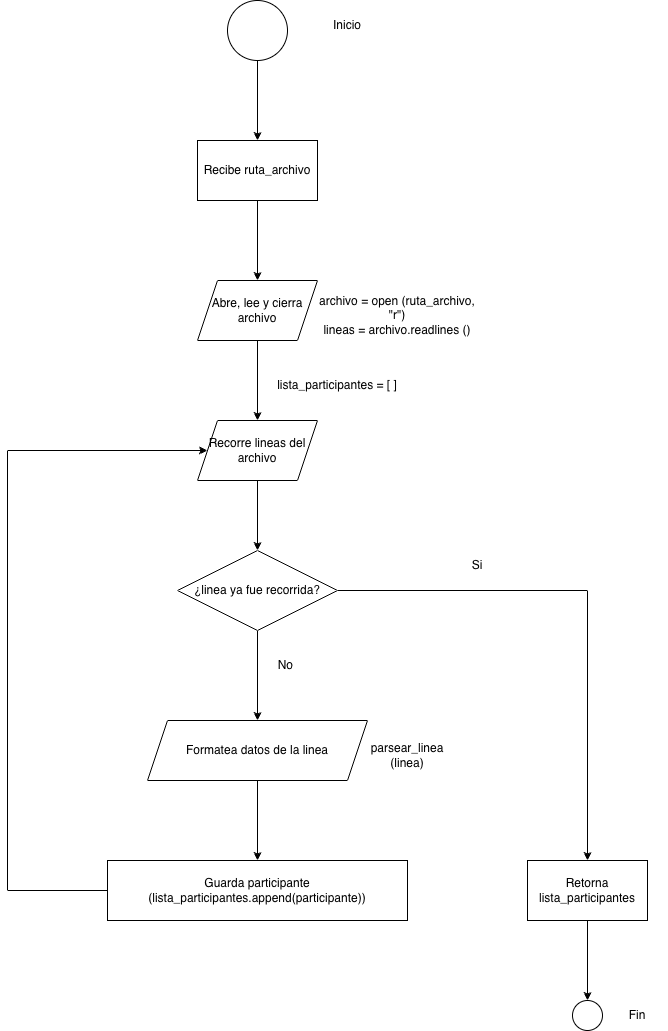

The diagram above was exported from draw.io. Its source (the exported page's mxGraphModel, read from the mxfile embedded in the PNG):
<mxGraphModel dx="738" dy="551" grid="1" gridSize="10" guides="1" tooltips="1" connect="1" arrows="1" fold="1" page="1" pageScale="1" pageWidth="827" pageHeight="1169" math="0" shadow="0">
  <root>
    <mxCell id="0" />
    <mxCell id="1" parent="0" />
    <mxCell id="6uhwBokpBqyEQiFLS090-4" edge="1" parent="1" source="6uhwBokpBqyEQiFLS090-1" style="edgeStyle=orthogonalEdgeStyle;rounded=0;orthogonalLoop=1;jettySize=auto;html=1;" target="6uhwBokpBqyEQiFLS090-3" value="">
      <mxGeometry relative="1" as="geometry" />
    </mxCell>
    <mxCell id="6uhwBokpBqyEQiFLS090-1" parent="1" style="ellipse;whiteSpace=wrap;html=1;" value="" vertex="1">
      <mxGeometry height="60" width="60" x="330" y="20" as="geometry" />
    </mxCell>
    <mxCell id="6uhwBokpBqyEQiFLS090-2" parent="1" style="text;html=1;whiteSpace=wrap;strokeColor=none;fillColor=none;align=center;verticalAlign=middle;rounded=0;" value="Inicio" vertex="1">
      <mxGeometry height="30" width="60" x="420" y="30" as="geometry" />
    </mxCell>
    <mxCell id="6uhwBokpBqyEQiFLS090-6" edge="1" parent="1" source="6uhwBokpBqyEQiFLS090-3" style="edgeStyle=orthogonalEdgeStyle;rounded=0;orthogonalLoop=1;jettySize=auto;html=1;" target="6uhwBokpBqyEQiFLS090-5" value="">
      <mxGeometry relative="1" as="geometry" />
    </mxCell>
    <mxCell id="6uhwBokpBqyEQiFLS090-3" parent="1" style="whiteSpace=wrap;html=1;" value="Recibe ruta_archivo" vertex="1">
      <mxGeometry height="60" width="120" x="300" y="160" as="geometry" />
    </mxCell>
    <mxCell id="6uhwBokpBqyEQiFLS090-8" edge="1" parent="1" source="6uhwBokpBqyEQiFLS090-5" style="edgeStyle=orthogonalEdgeStyle;rounded=0;orthogonalLoop=1;jettySize=auto;html=1;" target="6uhwBokpBqyEQiFLS090-7" value="">
      <mxGeometry relative="1" as="geometry" />
    </mxCell>
    <mxCell id="6uhwBokpBqyEQiFLS090-5" parent="1" style="shape=parallelogram;perimeter=parallelogramPerimeter;whiteSpace=wrap;html=1;fixedSize=1;" value="Abre, lee y cierra archivo" vertex="1">
      <mxGeometry height="60" width="120" x="300" y="300" as="geometry" />
    </mxCell>
    <mxCell id="6uhwBokpBqyEQiFLS090-13" edge="1" parent="1" source="6uhwBokpBqyEQiFLS090-7" style="edgeStyle=orthogonalEdgeStyle;rounded=0;orthogonalLoop=1;jettySize=auto;html=1;" target="6uhwBokpBqyEQiFLS090-12" value="">
      <mxGeometry relative="1" as="geometry" />
    </mxCell>
    <mxCell id="6uhwBokpBqyEQiFLS090-7" parent="1" style="shape=parallelogram;perimeter=parallelogramPerimeter;whiteSpace=wrap;html=1;fixedSize=1;" value="Recorre lineas del archivo" vertex="1">
      <mxGeometry height="60" width="120" x="300" y="440" as="geometry" />
    </mxCell>
    <mxCell id="6uhwBokpBqyEQiFLS090-10" parent="1" style="text;html=1;whiteSpace=wrap;strokeColor=none;fillColor=none;align=center;verticalAlign=middle;rounded=0;" value="archivo = open (ruta_archivo, &quot;r&quot;)&lt;div&gt;lineas = archivo.readlines ()&lt;/div&gt;" vertex="1">
      <mxGeometry height="30" width="160" x="420" y="320" as="geometry" />
    </mxCell>
    <mxCell id="6uhwBokpBqyEQiFLS090-11" parent="1" style="text;html=1;whiteSpace=wrap;strokeColor=none;fillColor=none;align=center;verticalAlign=middle;rounded=0;" value="lista_participantes = [ ]" vertex="1">
      <mxGeometry height="30" width="140" x="370" y="390" as="geometry" />
    </mxCell>
    <mxCell id="6uhwBokpBqyEQiFLS090-15" edge="1" parent="1" source="6uhwBokpBqyEQiFLS090-12" style="edgeStyle=orthogonalEdgeStyle;rounded=0;orthogonalLoop=1;jettySize=auto;html=1;" target="6uhwBokpBqyEQiFLS090-14" value="">
      <mxGeometry relative="1" as="geometry" />
    </mxCell>
    <mxCell id="6uhwBokpBqyEQiFLS090-26" edge="1" parent="1" source="6uhwBokpBqyEQiFLS090-12" style="edgeStyle=orthogonalEdgeStyle;rounded=0;orthogonalLoop=1;jettySize=auto;html=1;entryX=0.5;entryY=0;entryDx=0;entryDy=0;" target="6uhwBokpBqyEQiFLS090-25">
      <mxGeometry relative="1" as="geometry" />
    </mxCell>
    <mxCell id="6uhwBokpBqyEQiFLS090-12" parent="1" style="rhombus;whiteSpace=wrap;html=1;" value="¿linea ya fue recorrida?" vertex="1">
      <mxGeometry height="80" width="160" x="280" y="570" as="geometry" />
    </mxCell>
    <mxCell id="6uhwBokpBqyEQiFLS090-21" edge="1" parent="1" source="6uhwBokpBqyEQiFLS090-14" style="edgeStyle=orthogonalEdgeStyle;rounded=0;orthogonalLoop=1;jettySize=auto;html=1;" target="6uhwBokpBqyEQiFLS090-20" value="">
      <mxGeometry relative="1" as="geometry" />
    </mxCell>
    <mxCell id="6uhwBokpBqyEQiFLS090-14" parent="1" style="shape=parallelogram;perimeter=parallelogramPerimeter;whiteSpace=wrap;html=1;fixedSize=1;" value="Formatea datos de la linea" vertex="1">
      <mxGeometry height="60" width="220" x="250" y="740" as="geometry" />
    </mxCell>
    <mxCell id="6uhwBokpBqyEQiFLS090-16" parent="1" style="text;html=1;whiteSpace=wrap;strokeColor=none;fillColor=none;align=center;verticalAlign=middle;rounded=0;" value="No&amp;nbsp;" vertex="1">
      <mxGeometry height="30" width="60" x="360" y="670" as="geometry" />
    </mxCell>
    <mxCell id="6uhwBokpBqyEQiFLS090-17" parent="1" style="text;html=1;whiteSpace=wrap;strokeColor=none;fillColor=none;align=center;verticalAlign=middle;rounded=0;" value="parsear_linea (linea)" vertex="1">
      <mxGeometry height="30" width="60" x="480" y="760" as="geometry" />
    </mxCell>
    <mxCell id="6uhwBokpBqyEQiFLS090-23" edge="1" parent="1" source="6uhwBokpBqyEQiFLS090-20" style="edgeStyle=orthogonalEdgeStyle;rounded=0;orthogonalLoop=1;jettySize=auto;html=1;entryX=0;entryY=0.5;entryDx=0;entryDy=0;" target="6uhwBokpBqyEQiFLS090-7">
      <mxGeometry relative="1" as="geometry">
        <Array as="points">
          <mxPoint x="110" y="910" />
          <mxPoint x="110" y="470" />
        </Array>
      </mxGeometry>
    </mxCell>
    <mxCell id="6uhwBokpBqyEQiFLS090-20" parent="1" style="whiteSpace=wrap;html=1;" value="Guarda participante (lista_participantes.append(participante))" vertex="1">
      <mxGeometry height="60" width="300" x="210" y="880" as="geometry" />
    </mxCell>
    <mxCell id="6uhwBokpBqyEQiFLS090-29" edge="1" parent="1" source="6uhwBokpBqyEQiFLS090-25" style="edgeStyle=orthogonalEdgeStyle;rounded=0;orthogonalLoop=1;jettySize=auto;html=1;" target="6uhwBokpBqyEQiFLS090-28" value="">
      <mxGeometry relative="1" as="geometry" />
    </mxCell>
    <mxCell id="6uhwBokpBqyEQiFLS090-25" parent="1" style="whiteSpace=wrap;html=1;" value="Retorna lista_participantes" vertex="1">
      <mxGeometry height="60" width="120" x="630" y="880" as="geometry" />
    </mxCell>
    <mxCell id="6uhwBokpBqyEQiFLS090-27" parent="1" style="text;html=1;whiteSpace=wrap;strokeColor=none;fillColor=none;align=center;verticalAlign=middle;rounded=0;" value="Si" vertex="1">
      <mxGeometry height="30" width="60" x="550" y="570" as="geometry" />
    </mxCell>
    <mxCell id="6uhwBokpBqyEQiFLS090-28" parent="1" style="ellipse;whiteSpace=wrap;html=1;" value="" vertex="1">
      <mxGeometry height="30" width="30" x="675" y="1020" as="geometry" />
    </mxCell>
    <mxCell id="6uhwBokpBqyEQiFLS090-30" parent="1" style="text;html=1;whiteSpace=wrap;strokeColor=none;fillColor=none;align=center;verticalAlign=middle;rounded=0;" value="Fin" vertex="1">
      <mxGeometry height="30" width="60" x="710" y="1020" as="geometry" />
    </mxCell>
  </root>
</mxGraphModel>